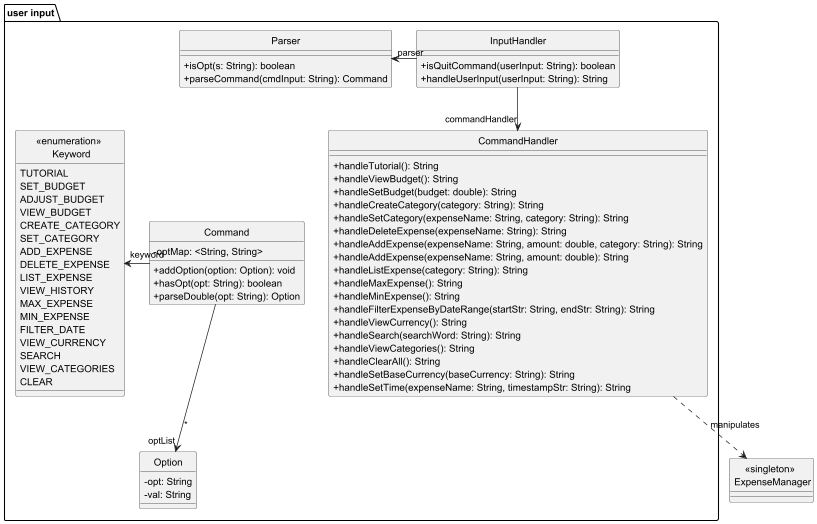

The diagram above was rendered by PlantUML. Its source (embedded in the PNG):
@startuml
top to bottom direction
hide circle
skinparam classAttributeIconSize 0
skinparam classIconSize 0

package "user input" {
    class Command {
        - optMap: <String, String>

        +addOption(option: Option): void
        +hasOpt(opt: String): boolean
        +parseDouble(opt: String): Option
    }

    class InputHandler {
        + isQuitCommand(userInput: String): boolean
        + handleUserInput(userInput: String): String
    }

    class CommandHandler {
        + handleTutorial(): String
        + handleViewBudget(): String
        + handleSetBudget(budget: double): String
        + handleCreateCategory(category: String): String
        + handleSetCategory(expenseName: String, category: String): String
        + handleDeleteExpense(expenseName: String): String
        + handleAddExpense(expenseName: String, amount: double, category: String): String
        + handleAddExpense(expenseName: String, amount: double): String
        + handleListExpense(category: String): String
        + handleMaxExpense(): String
        + handleMinExpense(): String
        + handleFilterExpenseByDateRange(startStr: String, endStr: String): String
        + handleViewCurrency(): String
        + handleSearch(searchWord: String): String
        + handleViewCategories(): String
        + handleClearAll(): String
        + handleSetBaseCurrency(baseCurrency: String): String
        + handleSetTime(expenseName: String, timestampStr: String): String
    }

    enum "<<enumeration>> \n Keyword" as Keyword {
        TUTORIAL
        SET_BUDGET
        ADJUST_BUDGET
        VIEW_BUDGET
        CREATE_CATEGORY
        SET_CATEGORY
        ADD_EXPENSE
        DELETE_EXPENSE
        LIST_EXPENSE
        VIEW_HISTORY
        MAX_EXPENSE
        MIN_EXPENSE
        FILTER_DATE
        VIEW_CURRENCY
        SEARCH
        VIEW_CATEGORIES
        CLEAR
    }

    class Option {
    -opt: String
    -val: String
    }

    class Parser {
        + isOpt(s: String): boolean
        + parseCommand(cmdInput: String): Command
    }
}

Command -> "keyword" Keyword
Command -> "optList" Option: *
InputHandler -> "parser" Parser
InputHandler -> "commandHandler" CommandHandler

Parser -[hidden]-> Command
Keyword -[hidden]-> Option
Parser -[hidden]-> CommandHandler
CommandHandler ..> "<<singleton>> \n ExpenseManager" : manipulates

@enduml